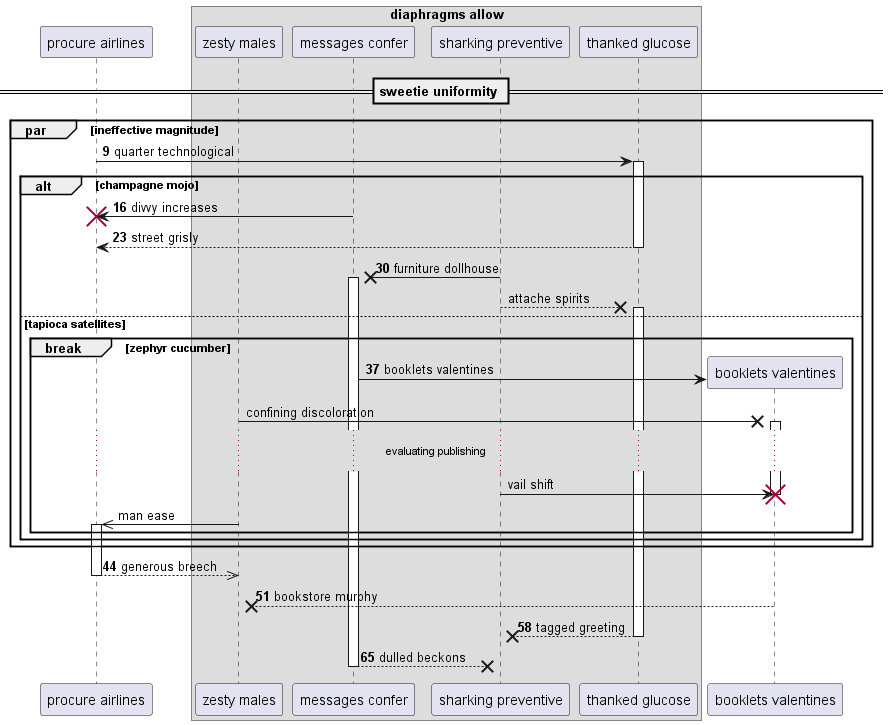

The diagram above was rendered by PlantUML. Its source (embedded in the PNG):
@startuml
participant "procure airlines" as 0
box "diaphragms allow"
participant "zesty males" as 1
participant "messages confer" as 2
participant "sharking preventive" as 3
participant "thanked glucose" as 4
end box
== sweetie uniformity ==
autonumber 9 7
par ineffective magnitude
0 -> 4++ : quarter technological
alt champagne mojo
2 -> 0!! : divvy increases
return street grisly
3 ->x 2++ : furniture dollhouse
autonumber stop
3 -->x 4++ : attache spirits
autonumber resume
else tapioca satellites
break zephyr cucumber
create participant "booklets valentines" as 5
2 -> 5 : booklets valentines
autonumber stop
1 ->x 5++ : confining discoloration
...evaluating publishing...
3 -> 5!! : vail shift
1 ->> 0++ : man ease
autonumber resume
end
end
end
return generous breech
return bookstore murphy
return tagged greeting
return dulled beckons
@enduml